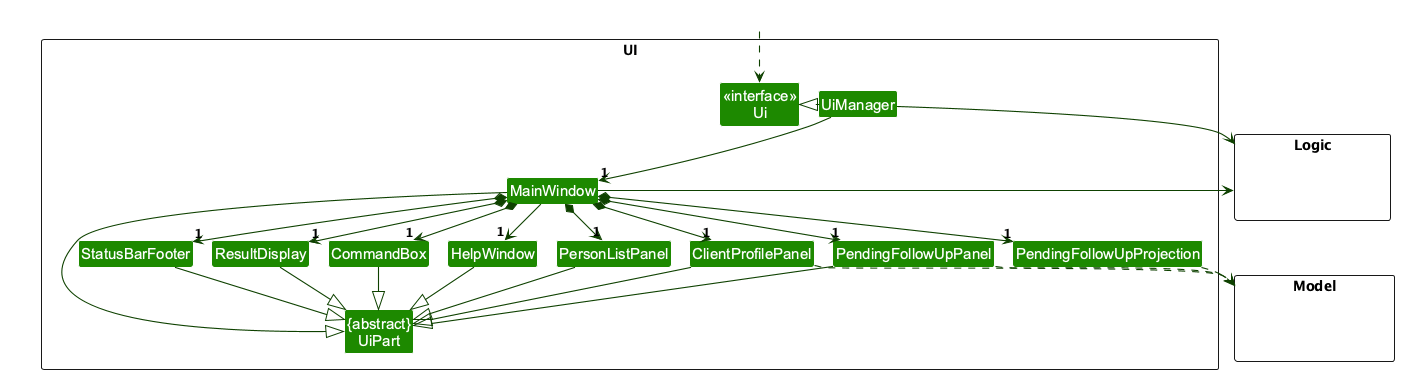

The diagram above was rendered by PlantUML. Its source (embedded in the PNG):
@startuml
!include style.puml
skinparam arrowThickness 1.1
skinparam arrowColor UI_COLOR_T4
skinparam classBackgroundColor UI_COLOR

package UI <<Rectangle>>{
Class "<<interface>>\nUi" as Ui
Class "{abstract}\nUiPart" as UiPart
Class UiManager
Class MainWindow
Class HelpWindow
Class ResultDisplay
Class ClientProfilePanel
Class PersonListPanel
Class PendingFollowUpPanel
Class PendingFollowUpProjection
Class StatusBarFooter
Class CommandBox
}

package Model <<Rectangle>> {
Class HiddenModel #FFFFFF
}

package Logic <<Rectangle>> {
Class HiddenLogic #FFFFFF
}

Class HiddenOutside #FFFFFF
HiddenOutside ..> Ui

UiManager .left.|> Ui
UiManager -down-> "1" MainWindow
MainWindow *-down->  "1" CommandBox
MainWindow *-down-> "1" ResultDisplay
MainWindow *-down-> "1" PersonListPanel
MainWindow *-down-> "1" StatusBarFooter
MainWindow *--> "1" ClientProfilePanel
MainWindow --> "1" HelpWindow

MainWindow *--> "1" PendingFollowUpPanel
MainWindow *--> "1" PendingFollowUpProjection

MainWindow -left-|> UiPart

ResultDisplay --|> UiPart
CommandBox --|> UiPart
PersonListPanel --|> UiPart
PendingFollowUpPanel --|> UiPart
ClientProfilePanel --|> UiPart
StatusBarFooter --|> UiPart
HelpWindow --|> UiPart

PendingFollowUpProjection ..> Model
PendingFollowUpPanel ..> Model
ClientProfilePanel ..> Model
UiManager -right-> Logic
MainWindow -left-> Logic

PersonListPanel -[hidden]left- HelpWindow
HelpWindow -[hidden]left- CommandBox
CommandBox -[hidden]left- ResultDisplay
ResultDisplay -[hidden]left- StatusBarFooter

MainWindow -[hidden]-|> UiPart
@enduml